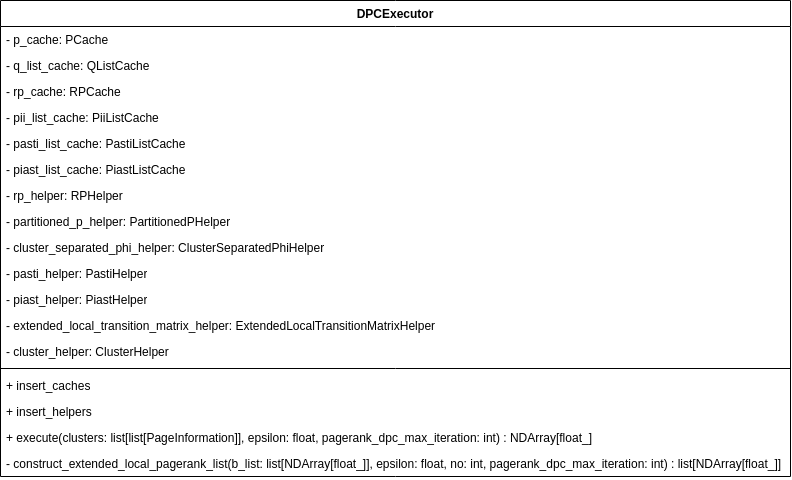

The diagram above was exported from draw.io. Its source (the exported page's mxGraphModel, read from the mxfile embedded in the PNG):
<mxGraphModel dx="1195" dy="614" grid="1" gridSize="10" guides="1" tooltips="1" connect="1" arrows="1" fold="1" page="1" pageScale="1" pageWidth="850" pageHeight="1100" math="0" shadow="0">
  <root>
    <mxCell id="0" />
    <mxCell id="1" parent="0" />
    <mxCell id="nTZlr2BwZMfrpvlPBsNv-1" value="DPCExecutor" style="swimlane;fontStyle=1;align=center;verticalAlign=top;childLayout=stackLayout;horizontal=1;startSize=26;horizontalStack=0;resizeParent=1;resizeParentMax=0;resizeLast=0;collapsible=1;marginBottom=0;whiteSpace=wrap;html=1;" vertex="1" parent="1">
      <mxGeometry x="340" y="220" width="790" height="476" as="geometry" />
    </mxCell>
    <mxCell id="nTZlr2BwZMfrpvlPBsNv-2" value="-&amp;nbsp;p_cache: PCache" style="text;strokeColor=none;fillColor=none;align=left;verticalAlign=top;spacingLeft=4;spacingRight=4;overflow=hidden;rotatable=0;points=[[0,0.5],[1,0.5]];portConstraint=eastwest;whiteSpace=wrap;html=1;" vertex="1" parent="nTZlr2BwZMfrpvlPBsNv-1">
      <mxGeometry y="26" width="790" height="26" as="geometry" />
    </mxCell>
    <mxCell id="nTZlr2BwZMfrpvlPBsNv-6" value="-&amp;nbsp;q_list_cache: QListCache" style="text;strokeColor=none;fillColor=none;align=left;verticalAlign=top;spacingLeft=4;spacingRight=4;overflow=hidden;rotatable=0;points=[[0,0.5],[1,0.5]];portConstraint=eastwest;whiteSpace=wrap;html=1;" vertex="1" parent="nTZlr2BwZMfrpvlPBsNv-1">
      <mxGeometry y="52" width="790" height="26" as="geometry" />
    </mxCell>
    <mxCell id="nTZlr2BwZMfrpvlPBsNv-7" value="-&amp;nbsp;rp_cache: RPCache" style="text;strokeColor=none;fillColor=none;align=left;verticalAlign=top;spacingLeft=4;spacingRight=4;overflow=hidden;rotatable=0;points=[[0,0.5],[1,0.5]];portConstraint=eastwest;whiteSpace=wrap;html=1;" vertex="1" parent="nTZlr2BwZMfrpvlPBsNv-1">
      <mxGeometry y="78" width="790" height="26" as="geometry" />
    </mxCell>
    <mxCell id="nTZlr2BwZMfrpvlPBsNv-8" value="-&amp;nbsp;pii_list_cache: PiiListCache" style="text;strokeColor=none;fillColor=none;align=left;verticalAlign=top;spacingLeft=4;spacingRight=4;overflow=hidden;rotatable=0;points=[[0,0.5],[1,0.5]];portConstraint=eastwest;whiteSpace=wrap;html=1;" vertex="1" parent="nTZlr2BwZMfrpvlPBsNv-1">
      <mxGeometry y="104" width="790" height="26" as="geometry" />
    </mxCell>
    <mxCell id="nTZlr2BwZMfrpvlPBsNv-9" value="-&amp;nbsp;pasti_list_cache: PastiListCache" style="text;strokeColor=none;fillColor=none;align=left;verticalAlign=top;spacingLeft=4;spacingRight=4;overflow=hidden;rotatable=0;points=[[0,0.5],[1,0.5]];portConstraint=eastwest;whiteSpace=wrap;html=1;" vertex="1" parent="nTZlr2BwZMfrpvlPBsNv-1">
      <mxGeometry y="130" width="790" height="26" as="geometry" />
    </mxCell>
    <mxCell id="nTZlr2BwZMfrpvlPBsNv-10" value="-&amp;nbsp;piast_list_cache: PiastListCache" style="text;strokeColor=none;fillColor=none;align=left;verticalAlign=top;spacingLeft=4;spacingRight=4;overflow=hidden;rotatable=0;points=[[0,0.5],[1,0.5]];portConstraint=eastwest;whiteSpace=wrap;html=1;" vertex="1" parent="nTZlr2BwZMfrpvlPBsNv-1">
      <mxGeometry y="156" width="790" height="26" as="geometry" />
    </mxCell>
    <mxCell id="nTZlr2BwZMfrpvlPBsNv-11" value="-&amp;nbsp;rp_helper: RPHelper" style="text;strokeColor=none;fillColor=none;align=left;verticalAlign=top;spacingLeft=4;spacingRight=4;overflow=hidden;rotatable=0;points=[[0,0.5],[1,0.5]];portConstraint=eastwest;whiteSpace=wrap;html=1;" vertex="1" parent="nTZlr2BwZMfrpvlPBsNv-1">
      <mxGeometry y="182" width="790" height="26" as="geometry" />
    </mxCell>
    <mxCell id="nTZlr2BwZMfrpvlPBsNv-12" value="-&amp;nbsp;partitioned_p_helper: PartitionedPHelper" style="text;strokeColor=none;fillColor=none;align=left;verticalAlign=top;spacingLeft=4;spacingRight=4;overflow=hidden;rotatable=0;points=[[0,0.5],[1,0.5]];portConstraint=eastwest;whiteSpace=wrap;html=1;" vertex="1" parent="nTZlr2BwZMfrpvlPBsNv-1">
      <mxGeometry y="208" width="790" height="26" as="geometry" />
    </mxCell>
    <mxCell id="nTZlr2BwZMfrpvlPBsNv-13" value="-&amp;nbsp;cluster_separated_phi_helper: ClusterSeparatedPhiHelper" style="text;strokeColor=none;fillColor=none;align=left;verticalAlign=top;spacingLeft=4;spacingRight=4;overflow=hidden;rotatable=0;points=[[0,0.5],[1,0.5]];portConstraint=eastwest;whiteSpace=wrap;html=1;" vertex="1" parent="nTZlr2BwZMfrpvlPBsNv-1">
      <mxGeometry y="234" width="790" height="26" as="geometry" />
    </mxCell>
    <mxCell id="nTZlr2BwZMfrpvlPBsNv-14" value="-&amp;nbsp;pasti_helper: PastiHelper" style="text;strokeColor=none;fillColor=none;align=left;verticalAlign=top;spacingLeft=4;spacingRight=4;overflow=hidden;rotatable=0;points=[[0,0.5],[1,0.5]];portConstraint=eastwest;whiteSpace=wrap;html=1;" vertex="1" parent="nTZlr2BwZMfrpvlPBsNv-1">
      <mxGeometry y="260" width="790" height="26" as="geometry" />
    </mxCell>
    <mxCell id="nTZlr2BwZMfrpvlPBsNv-15" value="-&amp;nbsp;piast_helper: PiastHelper" style="text;strokeColor=none;fillColor=none;align=left;verticalAlign=top;spacingLeft=4;spacingRight=4;overflow=hidden;rotatable=0;points=[[0,0.5],[1,0.5]];portConstraint=eastwest;whiteSpace=wrap;html=1;" vertex="1" parent="nTZlr2BwZMfrpvlPBsNv-1">
      <mxGeometry y="286" width="790" height="26" as="geometry" />
    </mxCell>
    <mxCell id="nTZlr2BwZMfrpvlPBsNv-16" value="-&amp;nbsp;extended_local_transition_matrix_helper: ExtendedLocalTransitionMatrixHelper" style="text;strokeColor=none;fillColor=none;align=left;verticalAlign=top;spacingLeft=4;spacingRight=4;overflow=hidden;rotatable=0;points=[[0,0.5],[1,0.5]];portConstraint=eastwest;whiteSpace=wrap;html=1;" vertex="1" parent="nTZlr2BwZMfrpvlPBsNv-1">
      <mxGeometry y="312" width="790" height="26" as="geometry" />
    </mxCell>
    <mxCell id="nTZlr2BwZMfrpvlPBsNv-17" value="-&amp;nbsp;cluster_helper: ClusterHelper" style="text;strokeColor=none;fillColor=none;align=left;verticalAlign=top;spacingLeft=4;spacingRight=4;overflow=hidden;rotatable=0;points=[[0,0.5],[1,0.5]];portConstraint=eastwest;whiteSpace=wrap;html=1;" vertex="1" parent="nTZlr2BwZMfrpvlPBsNv-1">
      <mxGeometry y="338" width="790" height="26" as="geometry" />
    </mxCell>
    <mxCell id="nTZlr2BwZMfrpvlPBsNv-3" value="" style="line;strokeWidth=1;fillColor=none;align=left;verticalAlign=middle;spacingTop=-1;spacingLeft=3;spacingRight=3;rotatable=0;labelPosition=right;points=[];portConstraint=eastwest;strokeColor=inherit;" vertex="1" parent="nTZlr2BwZMfrpvlPBsNv-1">
      <mxGeometry y="364" width="790" height="8" as="geometry" />
    </mxCell>
    <mxCell id="nTZlr2BwZMfrpvlPBsNv-18" value="+&amp;nbsp;insert_caches&lt;br&gt;" style="text;strokeColor=none;fillColor=none;align=left;verticalAlign=top;spacingLeft=4;spacingRight=4;overflow=hidden;rotatable=0;points=[[0,0.5],[1,0.5]];portConstraint=eastwest;whiteSpace=wrap;html=1;" vertex="1" parent="nTZlr2BwZMfrpvlPBsNv-1">
      <mxGeometry y="372" width="790" height="26" as="geometry" />
    </mxCell>
    <mxCell id="nTZlr2BwZMfrpvlPBsNv-19" value="+&amp;nbsp;insert_helpers" style="text;strokeColor=none;fillColor=none;align=left;verticalAlign=top;spacingLeft=4;spacingRight=4;overflow=hidden;rotatable=0;points=[[0,0.5],[1,0.5]];portConstraint=eastwest;whiteSpace=wrap;html=1;" vertex="1" parent="nTZlr2BwZMfrpvlPBsNv-1">
      <mxGeometry y="398" width="790" height="26" as="geometry" />
    </mxCell>
    <mxCell id="nTZlr2BwZMfrpvlPBsNv-20" value="+&amp;nbsp;execute(&lt;span style=&quot;background-color: initial;&quot;&gt;clusters: list[list[PageInformation]],&amp;nbsp;&lt;/span&gt;&lt;span style=&quot;background-color: initial;&quot;&gt;epsilon: float,&amp;nbsp;&lt;/span&gt;&lt;span style=&quot;background-color: initial;&quot;&gt;pagerank_dpc_max_iteration: int&lt;/span&gt;&lt;span style=&quot;background-color: initial;&quot;&gt;) : NDArray[float_]&lt;/span&gt;&lt;span style=&quot;background-color: initial;&quot;&gt;&lt;br&gt;&lt;/span&gt;" style="text;strokeColor=none;fillColor=none;align=left;verticalAlign=top;spacingLeft=4;spacingRight=4;overflow=hidden;rotatable=0;points=[[0,0.5],[1,0.5]];portConstraint=eastwest;whiteSpace=wrap;html=1;" vertex="1" parent="nTZlr2BwZMfrpvlPBsNv-1">
      <mxGeometry y="424" width="790" height="26" as="geometry" />
    </mxCell>
    <mxCell id="nTZlr2BwZMfrpvlPBsNv-21" value="&lt;div&gt;- construct_extended_local_pagerank_list(&lt;span style=&quot;background-color: initial;&quot;&gt;b_list: list[NDArray[float_]], epsilon: float, no: int, pagerank_dpc_max_iteration: int&lt;/span&gt;&lt;span style=&quot;background-color: initial;&quot;&gt;) : list[NDArray[float_]]&lt;/span&gt;&lt;/div&gt;" style="text;strokeColor=none;fillColor=none;align=left;verticalAlign=top;spacingLeft=4;spacingRight=4;overflow=hidden;rotatable=0;points=[[0,0.5],[1,0.5]];portConstraint=eastwest;whiteSpace=wrap;html=1;" vertex="1" parent="nTZlr2BwZMfrpvlPBsNv-1">
      <mxGeometry y="450" width="790" height="26" as="geometry" />
    </mxCell>
  </root>
</mxGraphModel>